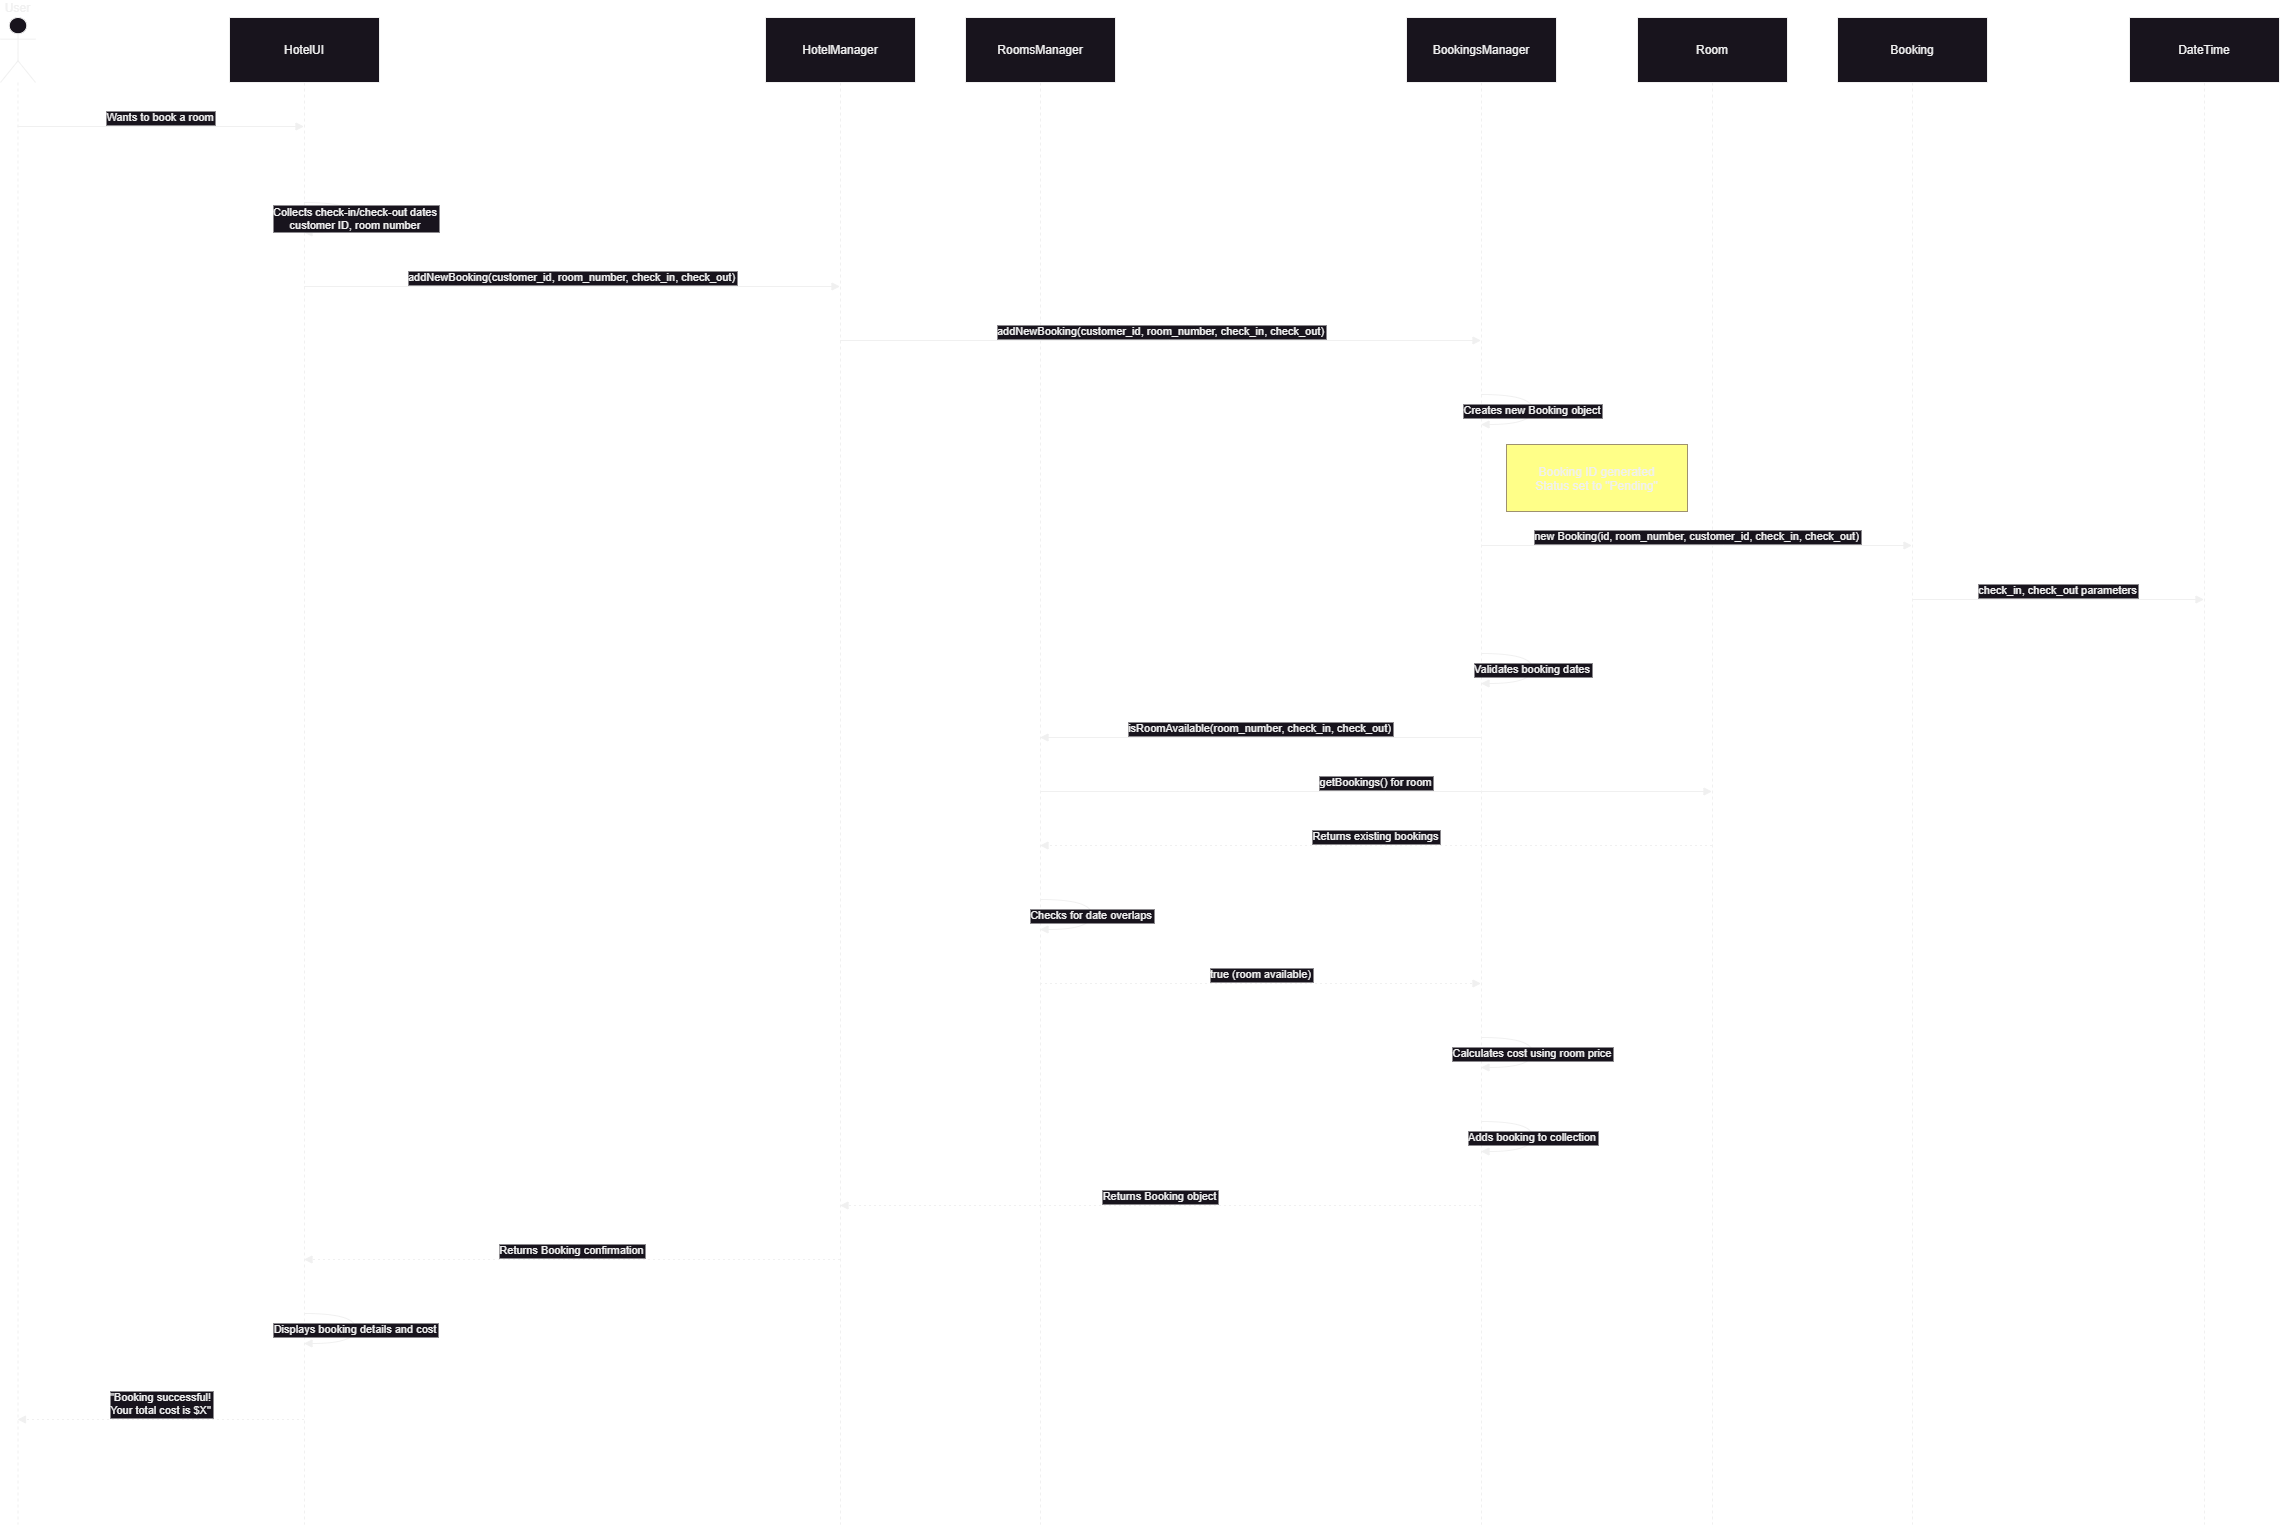

The diagram above was exported from draw.io. Its source (the exported page's mxGraphModel, read from the mxfile embedded in the PNG):
<mxGraphModel dx="1276" dy="606" grid="1" gridSize="10" guides="1" tooltips="1" connect="1" arrows="1" fold="1" page="1" pageScale="1" pageWidth="850" pageHeight="1100" background="none" math="0" shadow="0">
  <root>
    <mxCell id="0" />
    <mxCell id="1" parent="0" />
    <mxCell id="WnVscUTVT7cwUF5nh82P-39" value="User" style="shape=umlLifeline;perimeter=lifelinePerimeter;whiteSpace=wrap;container=1;dropTarget=0;collapsible=0;recursiveResize=0;outlineConnect=0;portConstraint=eastwest;newEdgeStyle={&quot;edgeStyle&quot;:&quot;elbowEdgeStyle&quot;,&quot;elbow&quot;:&quot;vertical&quot;,&quot;curved&quot;:0,&quot;rounded&quot;:0};participant=umlActor;verticalAlign=bottom;labelPosition=center;verticalLabelPosition=top;align=center;size=65;" parent="1" vertex="1">
      <mxGeometry x="510" y="20" width="35" height="1507" as="geometry" />
    </mxCell>
    <mxCell id="WnVscUTVT7cwUF5nh82P-40" value="HotelUI" style="shape=umlLifeline;perimeter=lifelinePerimeter;whiteSpace=wrap;container=1;dropTarget=0;collapsible=0;recursiveResize=0;outlineConnect=0;portConstraint=eastwest;newEdgeStyle={&quot;edgeStyle&quot;:&quot;elbowEdgeStyle&quot;,&quot;elbow&quot;:&quot;vertical&quot;,&quot;curved&quot;:0,&quot;rounded&quot;:0};size=65;" parent="1" vertex="1">
      <mxGeometry x="739" y="20" width="150" height="1507" as="geometry" />
    </mxCell>
    <mxCell id="WnVscUTVT7cwUF5nh82P-41" value="HotelManager" style="shape=umlLifeline;perimeter=lifelinePerimeter;whiteSpace=wrap;container=1;dropTarget=0;collapsible=0;recursiveResize=0;outlineConnect=0;portConstraint=eastwest;newEdgeStyle={&quot;edgeStyle&quot;:&quot;elbowEdgeStyle&quot;,&quot;elbow&quot;:&quot;vertical&quot;,&quot;curved&quot;:0,&quot;rounded&quot;:0};size=65;" parent="1" vertex="1">
      <mxGeometry x="1275" y="20" width="150" height="1507" as="geometry" />
    </mxCell>
    <mxCell id="WnVscUTVT7cwUF5nh82P-42" value="RoomsManager" style="shape=umlLifeline;perimeter=lifelinePerimeter;whiteSpace=wrap;container=1;dropTarget=0;collapsible=0;recursiveResize=0;outlineConnect=0;portConstraint=eastwest;newEdgeStyle={&quot;edgeStyle&quot;:&quot;elbowEdgeStyle&quot;,&quot;elbow&quot;:&quot;vertical&quot;,&quot;curved&quot;:0,&quot;rounded&quot;:0};size=65;" parent="1" vertex="1">
      <mxGeometry x="1475" y="20" width="150" height="1507" as="geometry" />
    </mxCell>
    <mxCell id="WnVscUTVT7cwUF5nh82P-43" value="BookingsManager" style="shape=umlLifeline;perimeter=lifelinePerimeter;whiteSpace=wrap;container=1;dropTarget=0;collapsible=0;recursiveResize=0;outlineConnect=0;portConstraint=eastwest;newEdgeStyle={&quot;edgeStyle&quot;:&quot;elbowEdgeStyle&quot;,&quot;elbow&quot;:&quot;vertical&quot;,&quot;curved&quot;:0,&quot;rounded&quot;:0};size=65;" parent="1" vertex="1">
      <mxGeometry x="1916" y="20" width="150" height="1507" as="geometry" />
    </mxCell>
    <mxCell id="WnVscUTVT7cwUF5nh82P-44" value="Room" style="shape=umlLifeline;perimeter=lifelinePerimeter;whiteSpace=wrap;container=1;dropTarget=0;collapsible=0;recursiveResize=0;outlineConnect=0;portConstraint=eastwest;newEdgeStyle={&quot;edgeStyle&quot;:&quot;elbowEdgeStyle&quot;,&quot;elbow&quot;:&quot;vertical&quot;,&quot;curved&quot;:0,&quot;rounded&quot;:0};size=65;" parent="1" vertex="1">
      <mxGeometry x="2147" y="20" width="150" height="1507" as="geometry" />
    </mxCell>
    <mxCell id="WnVscUTVT7cwUF5nh82P-45" value="Booking" style="shape=umlLifeline;perimeter=lifelinePerimeter;whiteSpace=wrap;container=1;dropTarget=0;collapsible=0;recursiveResize=0;outlineConnect=0;portConstraint=eastwest;newEdgeStyle={&quot;edgeStyle&quot;:&quot;elbowEdgeStyle&quot;,&quot;elbow&quot;:&quot;vertical&quot;,&quot;curved&quot;:0,&quot;rounded&quot;:0};size=65;" parent="1" vertex="1">
      <mxGeometry x="2347" y="20" width="150" height="1507" as="geometry" />
    </mxCell>
    <mxCell id="WnVscUTVT7cwUF5nh82P-46" value="DateTime" style="shape=umlLifeline;perimeter=lifelinePerimeter;whiteSpace=wrap;container=1;dropTarget=0;collapsible=0;recursiveResize=0;outlineConnect=0;portConstraint=eastwest;newEdgeStyle={&quot;edgeStyle&quot;:&quot;elbowEdgeStyle&quot;,&quot;elbow&quot;:&quot;vertical&quot;,&quot;curved&quot;:0,&quot;rounded&quot;:0};size=65;" parent="1" vertex="1">
      <mxGeometry x="2639" y="20" width="150" height="1507" as="geometry" />
    </mxCell>
    <mxCell id="WnVscUTVT7cwUF5nh82P-47" value="Wants to book a room" style="verticalAlign=bottom;edgeStyle=elbowEdgeStyle;elbow=vertical;curved=0;rounded=0;endArrow=block;" parent="1" source="WnVscUTVT7cwUF5nh82P-39" target="WnVscUTVT7cwUF5nh82P-40" edge="1">
      <mxGeometry relative="1" as="geometry">
        <Array as="points">
          <mxPoint x="708" y="129" />
        </Array>
      </mxGeometry>
    </mxCell>
    <mxCell id="WnVscUTVT7cwUF5nh82P-48" value="Collects check-in/check-out dates&#10;customer ID, room number" style="curved=1;endArrow=block;rounded=0;" parent="1" source="WnVscUTVT7cwUF5nh82P-40" target="WnVscUTVT7cwUF5nh82P-40" edge="1">
      <mxGeometry relative="1" as="geometry">
        <Array as="points">
          <mxPoint x="865" y="205" />
          <mxPoint x="865" y="235" />
        </Array>
      </mxGeometry>
    </mxCell>
    <mxCell id="WnVscUTVT7cwUF5nh82P-49" value="addNewBooking(customer_id, room_number, check_in, check_out)" style="verticalAlign=bottom;edgeStyle=elbowEdgeStyle;elbow=vertical;curved=0;rounded=0;endArrow=block;" parent="1" source="WnVscUTVT7cwUF5nh82P-40" target="WnVscUTVT7cwUF5nh82P-41" edge="1">
      <mxGeometry relative="1" as="geometry">
        <Array as="points">
          <mxPoint x="1091" y="289" />
        </Array>
      </mxGeometry>
    </mxCell>
    <mxCell id="WnVscUTVT7cwUF5nh82P-50" value="addNewBooking(customer_id, room_number, check_in, check_out)" style="verticalAlign=bottom;edgeStyle=elbowEdgeStyle;elbow=vertical;curved=0;rounded=0;endArrow=block;" parent="1" source="WnVscUTVT7cwUF5nh82P-41" target="WnVscUTVT7cwUF5nh82P-43" edge="1">
      <mxGeometry relative="1" as="geometry">
        <Array as="points">
          <mxPoint x="1679" y="343" />
        </Array>
      </mxGeometry>
    </mxCell>
    <mxCell id="WnVscUTVT7cwUF5nh82P-51" value="Creates new Booking object" style="curved=1;endArrow=block;rounded=0;" parent="1" source="WnVscUTVT7cwUF5nh82P-43" target="WnVscUTVT7cwUF5nh82P-43" edge="1">
      <mxGeometry relative="1" as="geometry">
        <Array as="points">
          <mxPoint x="2042" y="397" />
          <mxPoint x="2042" y="427" />
        </Array>
      </mxGeometry>
    </mxCell>
    <mxCell id="WnVscUTVT7cwUF5nh82P-52" value="new Booking(id, room_number, customer_id, check_in, check_out)" style="verticalAlign=bottom;edgeStyle=elbowEdgeStyle;elbow=vertical;curved=0;rounded=0;endArrow=block;" parent="1" source="WnVscUTVT7cwUF5nh82P-43" target="WnVscUTVT7cwUF5nh82P-45" edge="1">
      <mxGeometry relative="1" as="geometry">
        <Array as="points">
          <mxPoint x="2233" y="548" />
        </Array>
      </mxGeometry>
    </mxCell>
    <mxCell id="WnVscUTVT7cwUF5nh82P-53" value="check_in, check_out parameters" style="verticalAlign=bottom;edgeStyle=elbowEdgeStyle;elbow=vertical;curved=0;rounded=0;endArrow=block;" parent="1" source="WnVscUTVT7cwUF5nh82P-45" target="WnVscUTVT7cwUF5nh82P-46" edge="1">
      <mxGeometry relative="1" as="geometry">
        <Array as="points">
          <mxPoint x="2577" y="602" />
        </Array>
      </mxGeometry>
    </mxCell>
    <mxCell id="WnVscUTVT7cwUF5nh82P-54" value="Validates booking dates" style="curved=1;endArrow=block;rounded=0;" parent="1" source="WnVscUTVT7cwUF5nh82P-43" target="WnVscUTVT7cwUF5nh82P-43" edge="1">
      <mxGeometry relative="1" as="geometry">
        <Array as="points">
          <mxPoint x="2042" y="656" />
          <mxPoint x="2042" y="686" />
        </Array>
      </mxGeometry>
    </mxCell>
    <mxCell id="WnVscUTVT7cwUF5nh82P-55" value="isRoomAvailable(room_number, check_in, check_out)" style="verticalAlign=bottom;edgeStyle=elbowEdgeStyle;elbow=vertical;curved=0;rounded=0;endArrow=block;" parent="1" source="WnVscUTVT7cwUF5nh82P-43" target="WnVscUTVT7cwUF5nh82P-42" edge="1">
      <mxGeometry relative="1" as="geometry">
        <Array as="points">
          <mxPoint x="1782" y="740" />
        </Array>
      </mxGeometry>
    </mxCell>
    <mxCell id="WnVscUTVT7cwUF5nh82P-56" value="getBookings() for room" style="verticalAlign=bottom;edgeStyle=elbowEdgeStyle;elbow=vertical;curved=0;rounded=0;endArrow=block;" parent="1" source="WnVscUTVT7cwUF5nh82P-42" target="WnVscUTVT7cwUF5nh82P-44" edge="1">
      <mxGeometry relative="1" as="geometry">
        <Array as="points">
          <mxPoint x="1895" y="794" />
        </Array>
      </mxGeometry>
    </mxCell>
    <mxCell id="WnVscUTVT7cwUF5nh82P-57" value="Returns existing bookings" style="verticalAlign=bottom;edgeStyle=elbowEdgeStyle;elbow=vertical;curved=0;rounded=0;dashed=1;dashPattern=2 3;endArrow=block;" parent="1" source="WnVscUTVT7cwUF5nh82P-44" target="WnVscUTVT7cwUF5nh82P-42" edge="1">
      <mxGeometry relative="1" as="geometry">
        <Array as="points">
          <mxPoint x="1898" y="848" />
        </Array>
      </mxGeometry>
    </mxCell>
    <mxCell id="WnVscUTVT7cwUF5nh82P-58" value="Checks for date overlaps" style="curved=1;endArrow=block;rounded=0;" parent="1" source="WnVscUTVT7cwUF5nh82P-42" target="WnVscUTVT7cwUF5nh82P-42" edge="1">
      <mxGeometry relative="1" as="geometry">
        <Array as="points">
          <mxPoint x="1601" y="902" />
          <mxPoint x="1601" y="932" />
        </Array>
      </mxGeometry>
    </mxCell>
    <mxCell id="WnVscUTVT7cwUF5nh82P-59" value="true (room available)" style="verticalAlign=bottom;edgeStyle=elbowEdgeStyle;elbow=vertical;curved=0;rounded=0;dashed=1;dashPattern=2 3;endArrow=block;" parent="1" source="WnVscUTVT7cwUF5nh82P-42" target="WnVscUTVT7cwUF5nh82P-43" edge="1">
      <mxGeometry relative="1" as="geometry">
        <Array as="points">
          <mxPoint x="1779" y="986" />
        </Array>
      </mxGeometry>
    </mxCell>
    <mxCell id="WnVscUTVT7cwUF5nh82P-60" value="Calculates cost using room price" style="curved=1;endArrow=block;rounded=0;" parent="1" source="WnVscUTVT7cwUF5nh82P-43" target="WnVscUTVT7cwUF5nh82P-43" edge="1">
      <mxGeometry relative="1" as="geometry">
        <Array as="points">
          <mxPoint x="2042" y="1040" />
          <mxPoint x="2042" y="1070" />
        </Array>
      </mxGeometry>
    </mxCell>
    <mxCell id="WnVscUTVT7cwUF5nh82P-61" value="Adds booking to collection" style="curved=1;endArrow=block;rounded=0;" parent="1" source="WnVscUTVT7cwUF5nh82P-43" target="WnVscUTVT7cwUF5nh82P-43" edge="1">
      <mxGeometry relative="1" as="geometry">
        <Array as="points">
          <mxPoint x="2042" y="1124" />
          <mxPoint x="2042" y="1154" />
        </Array>
      </mxGeometry>
    </mxCell>
    <mxCell id="WnVscUTVT7cwUF5nh82P-62" value="Returns Booking object" style="verticalAlign=bottom;edgeStyle=elbowEdgeStyle;elbow=vertical;curved=0;rounded=0;dashed=1;dashPattern=2 3;endArrow=block;" parent="1" source="WnVscUTVT7cwUF5nh82P-43" target="WnVscUTVT7cwUF5nh82P-41" edge="1">
      <mxGeometry relative="1" as="geometry">
        <Array as="points">
          <mxPoint x="1682" y="1208" />
        </Array>
      </mxGeometry>
    </mxCell>
    <mxCell id="WnVscUTVT7cwUF5nh82P-63" value="Returns Booking confirmation" style="verticalAlign=bottom;edgeStyle=elbowEdgeStyle;elbow=vertical;curved=0;rounded=0;dashed=1;dashPattern=2 3;endArrow=block;" parent="1" source="WnVscUTVT7cwUF5nh82P-41" target="WnVscUTVT7cwUF5nh82P-40" edge="1">
      <mxGeometry relative="1" as="geometry">
        <Array as="points">
          <mxPoint x="1094" y="1262" />
        </Array>
      </mxGeometry>
    </mxCell>
    <mxCell id="WnVscUTVT7cwUF5nh82P-64" value="Displays booking details and cost" style="curved=1;endArrow=block;rounded=0;" parent="1" source="WnVscUTVT7cwUF5nh82P-40" target="WnVscUTVT7cwUF5nh82P-40" edge="1">
      <mxGeometry relative="1" as="geometry">
        <Array as="points">
          <mxPoint x="865" y="1316" />
          <mxPoint x="865" y="1346" />
        </Array>
      </mxGeometry>
    </mxCell>
    <mxCell id="WnVscUTVT7cwUF5nh82P-65" value="&quot;Booking successful!&#10;Your total cost is $X&quot;" style="verticalAlign=bottom;edgeStyle=elbowEdgeStyle;elbow=vertical;curved=0;rounded=0;dashed=1;dashPattern=2 3;endArrow=block;" parent="1" source="WnVscUTVT7cwUF5nh82P-40" target="WnVscUTVT7cwUF5nh82P-39" edge="1">
      <mxGeometry relative="1" as="geometry">
        <Array as="points">
          <mxPoint x="711" y="1422" />
        </Array>
      </mxGeometry>
    </mxCell>
    <mxCell id="WnVscUTVT7cwUF5nh82P-66" value="Booking ID generated&#10;Status set to &quot;Pending&quot;" style="fillColor=#ffff88;strokeColor=#9E916F;" parent="1" vertex="1">
      <mxGeometry x="2016" y="447" width="181" height="67" as="geometry" />
    </mxCell>
  </root>
</mxGraphModel>